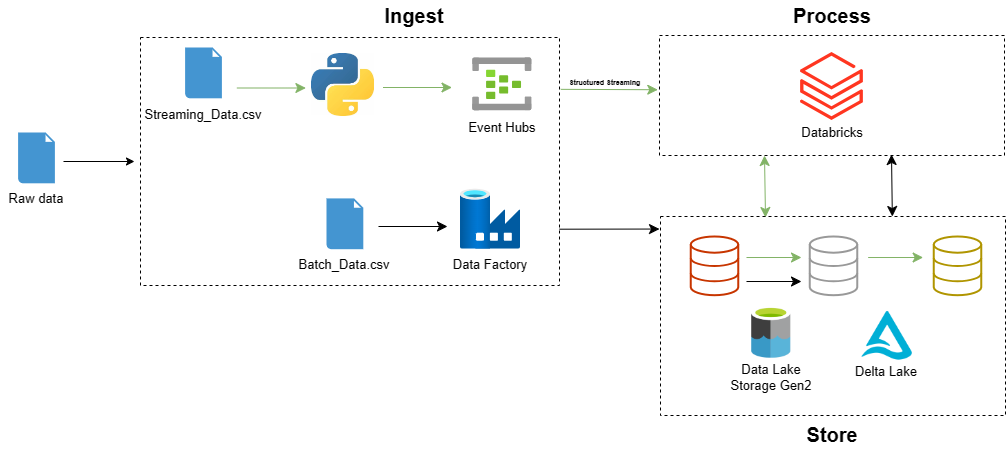

The diagram above was exported from draw.io. Its source (the exported page's mxGraphModel, read from the mxfile embedded in the PNG):
<mxGraphModel dx="1661" dy="826" grid="0" gridSize="10" guides="1" tooltips="1" connect="1" arrows="1" fold="1" page="0" pageScale="1" pageWidth="850" pageHeight="1100" math="0" shadow="0">
  <root>
    <mxCell id="0" />
    <mxCell id="1" parent="0" />
    <mxCell id="Eh-QjzeJeGoLur7LRS7m-34" value="" style="rounded=0;whiteSpace=wrap;html=1;fontSize=16;fillColor=none;dashed=1;" parent="1" vertex="1">
      <mxGeometry x="43" y="62" width="419" height="248" as="geometry" />
    </mxCell>
    <mxCell id="Eh-QjzeJeGoLur7LRS7m-10" value="" style="shadow=0;dashed=0;html=1;strokeColor=none;fillColor=#4495D1;labelPosition=center;verticalLabelPosition=bottom;verticalAlign=top;align=center;outlineConnect=0;shape=mxgraph.veeam.2d.file;fontSize=16;" parent="1" vertex="1">
      <mxGeometry x="229" y="222.9" width="36.8" height="50.8" as="geometry" />
    </mxCell>
    <mxCell id="Eh-QjzeJeGoLur7LRS7m-12" value="Batch_Data.csv" style="text;html=1;strokeColor=none;fillColor=none;align=center;verticalAlign=middle;whiteSpace=wrap;rounded=0;fontSize=13;" parent="1" vertex="1">
      <mxGeometry x="208.4" y="274.3" width="78" height="30" as="geometry" />
    </mxCell>
    <mxCell id="Eh-QjzeJeGoLur7LRS7m-15" value="" style="endArrow=classic;html=1;rounded=0;fontSize=12;startSize=8;endSize=8;curved=1;" parent="1" edge="1">
      <mxGeometry width="50" height="50" relative="1" as="geometry">
        <mxPoint x="281" y="251" as="sourcePoint" />
        <mxPoint x="350" y="251" as="targetPoint" />
      </mxGeometry>
    </mxCell>
    <mxCell id="Eh-QjzeJeGoLur7LRS7m-17" value="" style="image;aspect=fixed;html=1;points=[];align=center;fontSize=12;image=img/lib/azure2/databases/Data_Factory.svg;" parent="1" vertex="1">
      <mxGeometry x="363" y="213.7" width="60" height="60" as="geometry" />
    </mxCell>
    <mxCell id="Eh-QjzeJeGoLur7LRS7m-19" value="Data Factory" style="text;html=1;strokeColor=none;fillColor=none;align=center;verticalAlign=middle;whiteSpace=wrap;rounded=0;fontSize=13;" parent="1" vertex="1">
      <mxGeometry x="354" y="274.3" width="78" height="30" as="geometry" />
    </mxCell>
    <mxCell id="Eh-QjzeJeGoLur7LRS7m-29" value="" style="endArrow=classic;html=1;rounded=0;fontSize=12;startSize=8;endSize=8;curved=1;entryX=0.003;entryY=0.063;entryDx=0;entryDy=0;entryPerimeter=0;exitX=1;exitY=0.773;exitDx=0;exitDy=0;exitPerimeter=0;" parent="1" source="Eh-QjzeJeGoLur7LRS7m-34" edge="1">
      <mxGeometry width="50" height="50" relative="1" as="geometry">
        <mxPoint x="470.27" y="253" as="sourcePoint" />
        <mxPoint x="562.005" y="253.53699999999998" as="targetPoint" />
      </mxGeometry>
    </mxCell>
    <mxCell id="Eh-QjzeJeGoLur7LRS7m-40" value="" style="endArrow=classic;html=1;rounded=0;fontSize=12;startSize=8;endSize=8;curved=1;fillColor=#d5e8d4;gradientColor=#97d077;strokeColor=#82b366;entryX=-0.005;entryY=0.452;entryDx=0;entryDy=0;entryPerimeter=0;exitX=1.003;exitY=0.209;exitDx=0;exitDy=0;exitPerimeter=0;" parent="1" source="Eh-QjzeJeGoLur7LRS7m-34" target="Eh-QjzeJeGoLur7LRS7m-76" edge="1">
      <mxGeometry width="50" height="50" relative="1" as="geometry">
        <mxPoint x="473" y="115" as="sourcePoint" />
        <mxPoint x="554" y="115" as="targetPoint" />
      </mxGeometry>
    </mxCell>
    <mxCell id="NguFO9bHx0nhK7Qempgm-4" value="&lt;font size=&quot;1&quot; style=&quot;&quot;&gt;&lt;b style=&quot;font-size: 7px;&quot;&gt;Structured Streaming&lt;/b&gt;&lt;/font&gt;" style="edgeLabel;html=1;align=center;verticalAlign=middle;resizable=0;points=[];fontSize=16;labelBackgroundColor=none;" parent="Eh-QjzeJeGoLur7LRS7m-40" connectable="0" vertex="1">
      <mxGeometry x="0.0487" y="1" relative="1" as="geometry">
        <mxPoint x="-8" y="-10" as="offset" />
      </mxGeometry>
    </mxCell>
    <mxCell id="Eh-QjzeJeGoLur7LRS7m-77" value="" style="group" parent="1" connectable="0" vertex="1">
      <mxGeometry x="562" y="49" width="345" height="149.04" as="geometry" />
    </mxCell>
    <mxCell id="Eh-QjzeJeGoLur7LRS7m-76" value="" style="rounded=0;whiteSpace=wrap;html=1;fontSize=16;fillColor=none;dashed=1;" parent="Eh-QjzeJeGoLur7LRS7m-77" vertex="1">
      <mxGeometry y="11" width="345" height="120" as="geometry" />
    </mxCell>
    <mxCell id="Eh-QjzeJeGoLur7LRS7m-60" value="" style="group" parent="Eh-QjzeJeGoLur7LRS7m-77" connectable="0" vertex="1">
      <mxGeometry x="133.5" y="28" width="78" height="95.03999999999999" as="geometry" />
    </mxCell>
    <mxCell id="Eh-QjzeJeGoLur7LRS7m-42" value="Databricks" style="text;html=1;strokeColor=none;fillColor=none;align=center;verticalAlign=middle;whiteSpace=wrap;rounded=0;fontSize=13;" parent="Eh-QjzeJeGoLur7LRS7m-60" vertex="1">
      <mxGeometry y="65.03999999999999" width="78" height="30" as="geometry" />
    </mxCell>
    <mxCell id="Eh-QjzeJeGoLur7LRS7m-43" value="" style="image;aspect=fixed;html=1;points=[];align=center;fontSize=12;image=img/lib/azure2/analytics/Azure_Databricks.svg;" parent="Eh-QjzeJeGoLur7LRS7m-60" vertex="1">
      <mxGeometry x="7.600000000000023" width="62.8" height="68" as="geometry" />
    </mxCell>
    <mxCell id="Eh-QjzeJeGoLur7LRS7m-85" value="" style="endArrow=classic;startArrow=classic;html=1;rounded=0;fontSize=12;startSize=8;endSize=8;curved=1;exitX=0.672;exitY=0;exitDx=0;exitDy=0;exitPerimeter=0;fillColor=#d5e8d4;gradientColor=#97d077;strokeColor=#000000;" parent="Eh-QjzeJeGoLur7LRS7m-77" source="Eh-QjzeJeGoLur7LRS7m-61" edge="1">
      <mxGeometry width="50" height="50" relative="1" as="geometry">
        <mxPoint x="232" y="192" as="sourcePoint" />
        <mxPoint x="232" y="130" as="targetPoint" />
      </mxGeometry>
    </mxCell>
    <mxCell id="NguFO9bHx0nhK7Qempgm-1" value="" style="endArrow=classic;startArrow=classic;html=1;rounded=0;fontSize=12;startSize=8;endSize=8;curved=1;exitX=0.672;exitY=0;exitDx=0;exitDy=0;exitPerimeter=0;fillColor=#d5e8d4;strokeColor=#82b366;" parent="Eh-QjzeJeGoLur7LRS7m-77" edge="1">
      <mxGeometry width="50" height="50" relative="1" as="geometry">
        <mxPoint x="106" y="193" as="sourcePoint" />
        <mxPoint x="105" y="131" as="targetPoint" />
      </mxGeometry>
    </mxCell>
    <mxCell id="Eh-QjzeJeGoLur7LRS7m-82" value="" style="group" parent="1" connectable="0" vertex="1">
      <mxGeometry x="563" y="241" width="345" height="199" as="geometry" />
    </mxCell>
    <mxCell id="Eh-QjzeJeGoLur7LRS7m-61" value="" style="rounded=0;whiteSpace=wrap;html=1;fontSize=16;fillColor=none;dashed=1;" parent="Eh-QjzeJeGoLur7LRS7m-82" vertex="1">
      <mxGeometry width="345" height="199" as="geometry" />
    </mxCell>
    <mxCell id="Eh-QjzeJeGoLur7LRS7m-31" value="Data Lake Storage Gen2" style="text;html=1;strokeColor=none;fillColor=none;align=center;verticalAlign=middle;whiteSpace=wrap;rounded=0;fontSize=13;" parent="Eh-QjzeJeGoLur7LRS7m-82" vertex="1">
      <mxGeometry x="68.75" y="146" width="84" height="30" as="geometry" />
    </mxCell>
    <mxCell id="Eh-QjzeJeGoLur7LRS7m-32" value="" style="shape=image;verticalLabelPosition=bottom;labelBackgroundColor=default;verticalAlign=top;aspect=fixed;imageAspect=0;image=data:image/png,(base64 omitted: 12824 chars);" parent="Eh-QjzeJeGoLur7LRS7m-82" vertex="1">
      <mxGeometry x="61.50999999999999" y="90.00000000000006" width="98.48" height="51.7" as="geometry" />
    </mxCell>
    <mxCell id="Eh-QjzeJeGoLur7LRS7m-33" value="" style="html=1;verticalLabelPosition=bottom;align=center;labelBackgroundColor=#ffffff;verticalAlign=top;strokeWidth=2;strokeColor=#C73500;shadow=0;dashed=0;shape=mxgraph.ios7.icons.data;fontSize=16;fillColor=none;fontColor=#000000;" parent="Eh-QjzeJeGoLur7LRS7m-82" vertex="1">
      <mxGeometry x="30.25" y="20" width="47.5" height="58.7" as="geometry" />
    </mxCell>
    <mxCell id="Eh-QjzeJeGoLur7LRS7m-35" value="" style="html=1;verticalLabelPosition=bottom;align=center;labelBackgroundColor=#ffffff;verticalAlign=top;strokeWidth=2;strokeColor=#999999;shadow=0;dashed=0;shape=mxgraph.ios7.icons.data;fontSize=16;fillColor=none;" parent="Eh-QjzeJeGoLur7LRS7m-82" vertex="1">
      <mxGeometry x="149.25" y="20" width="47.5" height="58.7" as="geometry" />
    </mxCell>
    <mxCell id="Eh-QjzeJeGoLur7LRS7m-36" value="" style="html=1;verticalLabelPosition=bottom;align=center;labelBackgroundColor=#ffffff;verticalAlign=top;strokeWidth=2;strokeColor=#B09500;shadow=0;dashed=0;shape=mxgraph.ios7.icons.data;fontSize=16;fillColor=none;fontColor=#000000;" parent="Eh-QjzeJeGoLur7LRS7m-82" vertex="1">
      <mxGeometry x="273.25" y="20" width="47.5" height="58.7" as="geometry" />
    </mxCell>
    <mxCell id="Eh-QjzeJeGoLur7LRS7m-37" value="Delta Lake" style="text;html=1;strokeColor=none;fillColor=none;align=center;verticalAlign=middle;whiteSpace=wrap;rounded=0;fontSize=13;" parent="Eh-QjzeJeGoLur7LRS7m-82" vertex="1">
      <mxGeometry x="184.08000000000004" y="144" width="84" height="21" as="geometry" />
    </mxCell>
    <mxCell id="Eh-QjzeJeGoLur7LRS7m-39" value="" style="shape=image;verticalLabelPosition=bottom;labelBackgroundColor=default;verticalAlign=top;aspect=fixed;imageAspect=0;image=data:image/png,(base64 omitted: 8948 chars);" parent="Eh-QjzeJeGoLur7LRS7m-82" vertex="1">
      <mxGeometry x="196.75" y="90" width="58.67" height="58.67" as="geometry" />
    </mxCell>
    <mxCell id="Eh-QjzeJeGoLur7LRS7m-86" value="" style="group;fontStyle=4" parent="Eh-QjzeJeGoLur7LRS7m-82" connectable="0" vertex="1">
      <mxGeometry x="207.64999999999998" y="41" width="55" height="19.00999999999999" as="geometry" />
    </mxCell>
    <mxCell id="Eh-QjzeJeGoLur7LRS7m-53" value="" style="endArrow=classic;html=1;rounded=0;fontSize=12;startSize=8;endSize=8;curved=1;fillColor=#d5e8d4;gradientColor=#97d077;strokeColor=#82b366;" parent="Eh-QjzeJeGoLur7LRS7m-86" edge="1">
      <mxGeometry width="50" height="50" relative="1" as="geometry">
        <mxPoint y="0.009999999999990905" as="sourcePoint" />
        <mxPoint x="55" as="targetPoint" />
      </mxGeometry>
    </mxCell>
    <mxCell id="k8MOcHmhBJ8L4vXffpvG-7" value="" style="endArrow=classic;html=1;rounded=0;fontSize=12;startSize=8;endSize=8;curved=1;fillColor=#d5e8d4;gradientColor=#97d077;strokeColor=#82b366;" edge="1" parent="Eh-QjzeJeGoLur7LRS7m-82">
      <mxGeometry width="50" height="50" relative="1" as="geometry">
        <mxPoint x="86" y="41.00999999999999" as="sourcePoint" />
        <mxPoint x="141" y="41" as="targetPoint" />
      </mxGeometry>
    </mxCell>
    <mxCell id="k8MOcHmhBJ8L4vXffpvG-9" value="" style="endArrow=classic;html=1;rounded=0;fontSize=12;startSize=8;endSize=8;curved=1;" edge="1" parent="Eh-QjzeJeGoLur7LRS7m-82">
      <mxGeometry width="50" height="50" relative="1" as="geometry">
        <mxPoint x="86" y="65.00999999999999" as="sourcePoint" />
        <mxPoint x="141" y="65" as="targetPoint" />
      </mxGeometry>
    </mxCell>
    <mxCell id="Eh-QjzeJeGoLur7LRS7m-91" style="edgeStyle=none;curved=1;rounded=0;orthogonalLoop=1;jettySize=auto;html=1;exitX=0.5;exitY=0;exitDx=0;exitDy=0;fontSize=12;startSize=8;endSize=8;" parent="1" source="Eh-QjzeJeGoLur7LRS7m-34" target="Eh-QjzeJeGoLur7LRS7m-34" edge="1">
      <mxGeometry relative="1" as="geometry" />
    </mxCell>
    <mxCell id="Eh-QjzeJeGoLur7LRS7m-14" value="" style="endArrow=classic;html=1;rounded=0;fontSize=12;startSize=8;endSize=8;curved=1;fillColor=#d5e8d4;strokeColor=#82b366;gradientColor=#97d077;" parent="1" edge="1">
      <mxGeometry width="50" height="50" relative="1" as="geometry">
        <mxPoint x="285.5" y="112.00000000000001" as="sourcePoint" />
        <mxPoint x="354.5" y="112.00000000000001" as="targetPoint" />
      </mxGeometry>
    </mxCell>
    <mxCell id="Eh-QjzeJeGoLur7LRS7m-78" value="" style="group" parent="1" connectable="0" vertex="1">
      <mxGeometry x="67" y="72.00000000000001" width="78" height="82" as="geometry" />
    </mxCell>
    <mxCell id="Eh-QjzeJeGoLur7LRS7m-9" value="" style="shadow=0;dashed=0;html=1;strokeColor=none;fillColor=#4495D1;labelPosition=center;verticalLabelPosition=bottom;verticalAlign=top;align=center;outlineConnect=0;shape=mxgraph.veeam.2d.file;fontSize=16;" parent="Eh-QjzeJeGoLur7LRS7m-78" vertex="1">
      <mxGeometry x="20.599999999999994" width="36.8" height="50.8" as="geometry" />
    </mxCell>
    <mxCell id="Eh-QjzeJeGoLur7LRS7m-11" value="Streaming_Data.csv" style="text;html=1;strokeColor=none;fillColor=none;align=center;verticalAlign=middle;whiteSpace=wrap;rounded=0;fontSize=13;" parent="Eh-QjzeJeGoLur7LRS7m-78" vertex="1">
      <mxGeometry y="52" width="78" height="30" as="geometry" />
    </mxCell>
    <mxCell id="Eh-QjzeJeGoLur7LRS7m-80" value="" style="group" parent="1" connectable="0" vertex="1">
      <mxGeometry x="366.30000000000007" y="82.46000000000001" width="78" height="84.03999999999999" as="geometry" />
    </mxCell>
    <mxCell id="Eh-QjzeJeGoLur7LRS7m-23" value="" style="image;aspect=fixed;html=1;points=[];align=center;fontSize=12;image=img/lib/azure2/analytics/Event_Hubs.svg;" parent="Eh-QjzeJeGoLur7LRS7m-80" vertex="1">
      <mxGeometry x="9" width="59" height="52.84" as="geometry" />
    </mxCell>
    <mxCell id="Eh-QjzeJeGoLur7LRS7m-24" value="Event Hubs" style="text;html=1;strokeColor=none;fillColor=none;align=center;verticalAlign=middle;whiteSpace=wrap;rounded=0;fontSize=13;" parent="Eh-QjzeJeGoLur7LRS7m-80" vertex="1">
      <mxGeometry y="54.03999999999999" width="78" height="30" as="geometry" />
    </mxCell>
    <mxCell id="Eh-QjzeJeGoLur7LRS7m-94" value="" style="group" parent="1" connectable="0" vertex="1">
      <mxGeometry x="-97" y="157" width="72" height="81" as="geometry" />
    </mxCell>
    <mxCell id="Eh-QjzeJeGoLur7LRS7m-1" value="" style="shadow=0;dashed=0;html=1;strokeColor=none;fillColor=#4495D1;labelPosition=center;verticalLabelPosition=bottom;verticalAlign=top;align=center;outlineConnect=0;shape=mxgraph.veeam.2d.file;fontSize=16;" parent="Eh-QjzeJeGoLur7LRS7m-94" vertex="1">
      <mxGeometry x="17.599999999999994" width="36.8" height="50.8" as="geometry" />
    </mxCell>
    <mxCell id="Eh-QjzeJeGoLur7LRS7m-2" value="Raw data" style="text;html=1;strokeColor=none;fillColor=none;align=center;verticalAlign=middle;whiteSpace=wrap;rounded=0;fontSize=13;" parent="Eh-QjzeJeGoLur7LRS7m-94" vertex="1">
      <mxGeometry y="51" width="72" height="30" as="geometry" />
    </mxCell>
    <mxCell id="Eh-QjzeJeGoLur7LRS7m-100" value="&lt;b&gt;&lt;font style=&quot;font-size: 20px;&quot;&gt;Ingest&lt;/font&gt;&lt;/b&gt;" style="text;html=1;strokeColor=none;fillColor=none;align=center;verticalAlign=middle;whiteSpace=wrap;rounded=0;fontSize=16;" parent="1" vertex="1">
      <mxGeometry x="287.5" y="25" width="60" height="30" as="geometry" />
    </mxCell>
    <mxCell id="Eh-QjzeJeGoLur7LRS7m-101" value="&lt;b&gt;&lt;font style=&quot;font-size: 20px;&quot;&gt;Process&lt;/font&gt;&lt;/b&gt;" style="text;html=1;strokeColor=none;fillColor=none;align=center;verticalAlign=middle;whiteSpace=wrap;rounded=0;fontSize=16;" parent="1" vertex="1">
      <mxGeometry x="704.5" y="25" width="60" height="30" as="geometry" />
    </mxCell>
    <mxCell id="Eh-QjzeJeGoLur7LRS7m-102" value="&lt;span style=&quot;font-size: 20px;&quot;&gt;&lt;b&gt;Store&lt;/b&gt;&lt;/span&gt;" style="text;html=1;strokeColor=none;fillColor=none;align=center;verticalAlign=middle;whiteSpace=wrap;rounded=0;fontSize=16;" parent="1" vertex="1">
      <mxGeometry x="704.5" y="444" width="60" height="30" as="geometry" />
    </mxCell>
    <mxCell id="k8MOcHmhBJ8L4vXffpvG-1" value="" style="shape=image;verticalLabelPosition=bottom;labelBackgroundColor=default;verticalAlign=top;aspect=fixed;imageAspect=0;image=data:image/jpeg,(base64 omitted: 15076 chars);" vertex="1" parent="1">
      <mxGeometry x="214" y="78" width="63.01" height="63.01" as="geometry" />
    </mxCell>
    <mxCell id="k8MOcHmhBJ8L4vXffpvG-2" value="" style="endArrow=classic;html=1;rounded=0;fontSize=12;startSize=8;endSize=8;curved=1;fillColor=#d5e8d4;strokeColor=#82b366;gradientColor=#97d077;" edge="1" parent="1">
      <mxGeometry width="50" height="50" relative="1" as="geometry">
        <mxPoint x="139.4" y="112.50000000000001" as="sourcePoint" />
        <mxPoint x="208.4" y="112.50000000000001" as="targetPoint" />
      </mxGeometry>
    </mxCell>
    <mxCell id="k8MOcHmhBJ8L4vXffpvG-4" value="" style="endArrow=classic;html=1;rounded=0;entryX=0;entryY=0.5;entryDx=0;entryDy=0;" edge="1" parent="1">
      <mxGeometry width="50" height="50" relative="1" as="geometry">
        <mxPoint x="-34" y="186" as="sourcePoint" />
        <mxPoint x="37" y="186" as="targetPoint" />
      </mxGeometry>
    </mxCell>
  </root>
</mxGraphModel>